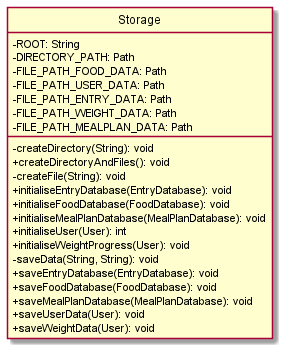

The diagram above was rendered by PlantUML. Its source (embedded in the PNG):
@startuml
'https://plantuml.com/class-diagram

hide circle
skinparam classAttributeIconSize 0

class Storage {
-ROOT: String
-DIRECTORY_PATH: Path
-FILE_PATH_FOOD_DATA: Path
-FILE_PATH_USER_DATA: Path
-FILE_PATH_ENTRY_DATA: Path
-FILE_PATH_WEIGHT_DATA: Path
-FILE_PATH_MEALPLAN_DATA: Path
-createDirectory(String): void
+createDirectoryAndFiles(): void
-createFile(String): void
+initialiseEntryDatabase(EntryDatabase): void
+initialiseFoodDatabase(FoodDatabase): void
+initialiseMealPlanDatabase(MealPlanDatabase): void
+initialiseUser(User): int
+initialiseWeightProgress(User): void
-saveData(String, String): void
+saveEntryDatabase(EntryDatabase): void
+saveFoodDatabase(FoodDatabase): void
+saveMealPlanDatabase(MealPlanDatabase): void
+saveUserData(User): void
+saveWeightData(User): void
}


@enduml